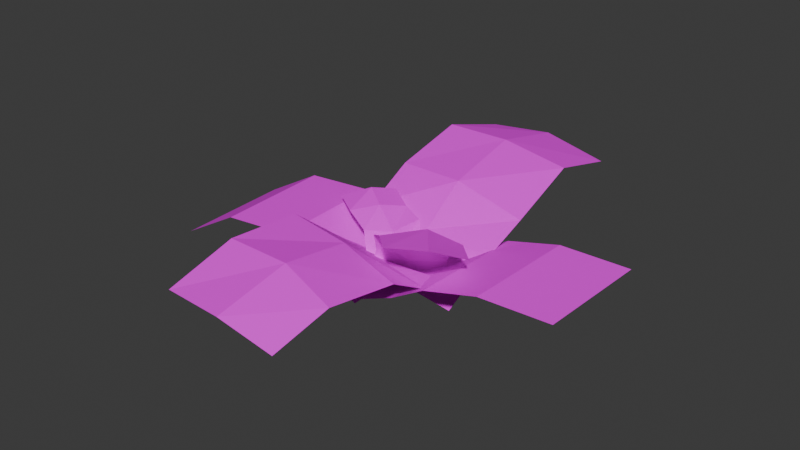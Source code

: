 # Source: fern.blend  (saved by Blender 4.3.34; exported with 4.5.12 LTS)
import bpy
from mathutils import Matrix  # noqa: F401  (used for matrix-valued properties, if any)

bpy.ops.wm.read_factory_settings(use_empty=True)
scene = bpy.context.scene
scene.name = 'Scene'

# ---- collections
col_collection = bpy.data.collections.new('Collection'); scene.collection.children.link(col_collection)

# ---- images (referenced by path relative to the original .blend; pixels are not part of the script)
import os
ASSET_DIR = os.environ.get("B2B_ASSET_DIR", "")  # directory of the original .blend (textures are referenced by path, not embedded)
HERE = os.path.dirname(os.path.abspath(__file__))  # packed textures are extracted next to this script under _unpacked/

def load_image(name, relpath, width, height, colorspace="sRGB"):
    """Load a texture the original file referenced (path relative to the .blend, or extracted next to this script)."""
    p = next((c for c in (os.path.join(HERE, relpath), os.path.join(ASSET_DIR, relpath)) if relpath and os.path.exists(c)), "")
    if p:
        img = bpy.data.images.load(p, check_existing=True)
        img.name = name
    else:  # same state as the original file: an image datablock whose file is absent (Cycles renders it pink)
        img = bpy.data.images.new(name, width, height)
        img.source = "FILE"
        img.filepath = "//" + (relpath or name)
    img.colorspace_settings.name = colorspace
    return img
img_fern1_png = load_image('fern1.png', 'fern1.png', 1024, 1024, 'sRGB')

# ---- materials (node trees are filled in below, after node groups)
mat_fern1 = bpy.data.materials.new('fern1')

# ---- material node trees
mat_fern1.use_nodes = True; mat_fern1.node_tree.nodes.clear()
_N = mat_fern1.node_tree.nodes; _L = mat_fern1.node_tree.links
n0 = _N.new('ShaderNodeOutputMaterial'); n0.name = 'Material Output'; n0.location = (341, 252)
n1 = _N.new('ShaderNodeTexImage'); n1.name = 'Image Texture'; n1.location = (-275, 265)
n1.image = img_fern1_png
n1.interpolation = 'Closest'
n1.extension = 'CLIP'
n2 = _N.new('ShaderNodeBsdfPrincipled'); n2.name = 'Principled BSDF'; n2.location = (18, 240)
n2.inputs[2].default_value = 0.6682
_L.new(n1.outputs[0], n2.inputs[0])
_L.new(n1.outputs[1], n2.inputs[4])
_L.new(n2.outputs[0], n0.inputs[0])
n0.is_active_output = True

# ---- world
world_world = bpy.data.worlds.new('World'); scene.world = world_world
world_world.use_nodes = True; world_world.node_tree.nodes.clear()
_N = world_world.node_tree.nodes; _L = world_world.node_tree.links
n0 = _N.new('ShaderNodeOutputWorld'); n0.name = 'World Output'; n0.location = (300, 300)
n1 = _N.new('ShaderNodeBackground'); n1.name = 'Background'; n1.location = (10, 300)
n1.inputs[0].default_value = (0.05088, 0.05088, 0.05088, 1.0)
_L.new(n1.outputs[0], n0.inputs[0])
n0.is_active_output = True
world_world.color = (0.05088, 0.05088, 0.05088)
world_world.sun_shadow_jitter_overblur = 0.0

# ---- meshes
me_fern1_004 = bpy.data.meshes.new('fern1.004')
me_fern1_004.from_pydata([(-0.3059, -0.0418, 0.0), (0.2795, -0.0418, 0.0), (-0.33, 0.9278, -0.1597), (0.2554, 0.9278, -0.1597), (-0.01319, -0.0418, 0.0), (-0.03731, 0.9278, -0.1597), (-0.3009, 0.3922, 0.1207), (0.2845, 0.3922, 0.1207), (-0.008223, 0.3922, 0.1207), (-0.3023, 0.1806, 0.0527), (0.2831, 0.1806, 0.0527), (-0.009606, 0.1806, 0.0527), (0.2568, 0.6941, 0.05233), (-0.03592, 0.6941, 0.05233), (-0.3286, 0.6941, 0.05233)], [], [(13, 12, 3, 5), (14, 13, 5, 2), (9, 11, 8, 6), (11, 10, 7, 8), (4, 1, 10, 11), (0, 4, 11, 9), (6, 8, 13, 14), (8, 7, 12, 13)])
_uv = me_fern1_004.uv_layers.new(name='UVMap')
_uv.uv.foreach_set('vector', [0.5, 0.75, 1.0, 0.75, 1.0, 1.0, 0.5, 1.0, 0.0, 0.75, 0.5, 0.75, 0.5, 1.0, 0.0, 1.0, 0.0, 0.25, 0.5, 0.25, 0.5, 0.5, 0.0, 0.5, 0.5, 0.25, 1.0, 0.25, 1.0, 0.5, 0.5, 0.5, 0.5, 0.0, 1.0, 0.0, 1.0, 0.25, 0.5, 0.25, 0.0, 0.0, 0.5, 0.0, 0.5, 0.25, 0.0, 0.25, 0.0, 0.5, 0.5, 0.5, 0.5, 0.75, 0.0, 0.75, 0.5, 0.5, 1.0, 0.5, 1.0, 0.75, 0.5, 0.75])
me_fern1_004.materials.append(mat_fern1)
me_fern1_004.update()
me_fern1_008 = bpy.data.meshes.new('fern1.008')
me_fern1_008.from_pydata([(-0.3059, -0.0418, 0.0), (0.2795, -0.0418, 0.0), (-0.2964, 0.8811, -0.1493), (0.2628, 0.8839, -0.1073), (-0.01319, -0.0418, 0.0), (-0.05737, 0.9424, -0.146), (-0.3104, 0.3911, 0.07233), (0.2962, 0.3786, 0.07548), (-0.008223, 0.3922, 0.1207), (-0.3022, 0.1748, 0.04735), (0.2865, 0.1952, 0.05256), (-0.00964, 0.181, 0.05274), (0.2576, 0.6864, 0.04205), (-0.03592, 0.6941, 0.05233), (-0.3223, 0.6801, 0.02131)], [], [(13, 12, 3, 5), (14, 13, 5, 2), (9, 11, 8, 6), (11, 10, 7, 8), (4, 1, 10, 11), (0, 4, 11, 9), (6, 8, 13, 14), (8, 7, 12, 13)])
_uv = me_fern1_008.uv_layers.new(name='UVMap')
_uv.uv.foreach_set('vector', [0.5, 0.75, 1.0, 0.75, 1.0, 1.0, 0.5, 1.0, 0.0, 0.75, 0.5, 0.75, 0.5, 1.0, 0.0, 1.0, 0.0, 0.25, 0.5, 0.25, 0.5, 0.5, 0.0, 0.5, 0.5, 0.25, 1.0, 0.25, 1.0, 0.5, 0.5, 0.5, 0.5, 0.0, 1.0, 0.0, 1.0, 0.25, 0.5, 0.25, 0.0, 0.0, 0.5, 0.0, 0.5, 0.25, 0.0, 0.25, 0.0, 0.5, 0.5, 0.5, 0.5, 0.75, 0.0, 0.75, 0.5, 0.5, 1.0, 0.5, 1.0, 0.75, 0.5, 0.75])
me_fern1_008.materials.append(mat_fern1)
me_fern1_008.update()
me_fern1_009 = bpy.data.meshes.new('fern1.009')
me_fern1_009.from_pydata([(-0.3059, -0.0418, 0.0), (0.2795, -0.0418, 0.0), (-0.4052, 0.8904, 0.04314), (0.1802, 0.8904, 0.04314), (-0.01319, -0.0418, 0.0), (-0.1125, 0.8904, 0.04314), (-0.304, 0.3532, 0.118), (0.2813, 0.3532, 0.118), (-0.01134, 0.3532, 0.118), (-0.3023, 0.1806, 0.0527), (0.2831, 0.1806, 0.0527), (-0.009606, 0.1806, 0.0527), (0.2458, 0.5933, 0.1253), (-0.04691, 0.5933, 0.1253), (-0.3396, 0.5933, 0.1253)], [], [(13, 12, 3, 5), (14, 13, 5, 2), (9, 11, 8, 6), (11, 10, 7, 8), (4, 1, 10, 11), (0, 4, 11, 9), (6, 8, 13, 14), (8, 7, 12, 13)])
_uv = me_fern1_009.uv_layers.new(name='UVMap')
_uv.uv.foreach_set('vector', [0.5, 0.75, 1.0, 0.75, 1.0, 1.0, 0.5, 1.0, 0.0, 0.75, 0.5, 0.75, 0.5, 1.0, 0.0, 1.0, 0.0, 0.25, 0.5, 0.25, 0.5, 0.5, 0.0, 0.5, 0.5, 0.25, 1.0, 0.25, 1.0, 0.5, 0.5, 0.5, 0.5, 0.0, 1.0, 0.0, 1.0, 0.25, 0.5, 0.25, 0.0, 0.0, 0.5, 0.0, 0.5, 0.25, 0.0, 0.25, 0.0, 0.5, 0.5, 0.5, 0.5, 0.75, 0.0, 0.75, 0.5, 0.5, 1.0, 0.5, 1.0, 0.75, 0.5, 0.75])
me_fern1_009.materials.append(mat_fern1)
me_fern1_009.update()
me_fern1_010 = bpy.data.meshes.new('fern1.010')
me_fern1_010.from_pydata([(-0.2809, -0.0281, 0.04645), (0.252, 0.0202, 0.04231), (-0.3017, 0.8836, -0.1861), (0.2738, 0.9054, -0.189), (-0.01319, -0.0418, 0.0), (-0.03731, 0.9278, -0.1597), (-0.2993, 0.3941, 0.06433), (0.2845, 0.3922, 0.1207), (-0.005503, 0.3865, 0.1108), (-0.289, 0.1954, 0.03882), (0.2749, 0.1867, 0.05693), (-0.009606, 0.1806, 0.0527), (0.2706, 0.6851, 0.01538), (-0.03206, 0.6765, 0.03656), (-0.306, 0.6893, -0.01744)], [], [(13, 12, 3, 5), (14, 13, 5, 2), (9, 11, 8, 6), (11, 10, 7, 8), (4, 1, 10, 11), (0, 4, 11, 9), (6, 8, 13, 14), (8, 7, 12, 13)])
_uv = me_fern1_010.uv_layers.new(name='UVMap')
_uv.uv.foreach_set('vector', [0.5, 0.75, 1.0, 0.75, 1.0, 1.0, 0.5, 1.0, 0.0, 0.75, 0.5, 0.75, 0.5, 1.0, 0.0, 1.0, 0.0, 0.25, 0.5, 0.25, 0.5, 0.5, 0.0, 0.5, 0.5, 0.25, 1.0, 0.25, 1.0, 0.5, 0.5, 0.5, 0.5, 0.0, 1.0, 0.0, 1.0, 0.25, 0.5, 0.25, 0.0, 0.0, 0.5, 0.0, 0.5, 0.25, 0.0, 0.25, 0.0, 0.5, 0.5, 0.5, 0.5, 0.75, 0.0, 0.75, 0.5, 0.5, 1.0, 0.5, 1.0, 0.75, 0.5, 0.75])
me_fern1_010.materials.append(mat_fern1)
me_fern1_010.update()
me_fern1_011 = bpy.data.meshes.new('fern1.011')
me_fern1_011.from_pydata([(-0.3059, -0.0418, 0.0), (0.2795, -0.0418, 0.0), (-0.3529, 0.8795, -0.3344), (0.1984, 0.8806, -0.26), (-0.01319, -0.0418, 0.0), (-0.07018, 0.9056, -0.1942), (-0.2859, 0.4425, 0.1049), (0.2814, 0.4919, 0.08788), (-0.008223, 0.3922, 0.1207), (-0.2761, 0.2288, 0.03817), (0.2867, 0.224, 0.03865), (-0.009606, 0.1806, 0.0527), (0.2138, 0.6602, -0.05229), (-0.06887, 0.6874, 0.006911), (-0.3571, 0.6724, -0.05211)], [], [(13, 12, 3, 5), (14, 13, 5, 2), (9, 11, 8, 6), (11, 10, 7, 8), (4, 1, 10, 11), (0, 4, 11, 9), (6, 8, 13, 14), (8, 7, 12, 13)])
_uv = me_fern1_011.uv_layers.new(name='UVMap')
_uv.uv.foreach_set('vector', [0.5, 0.75, 1.0, 0.75, 1.0, 1.0, 0.5, 1.0, 0.0, 0.75, 0.5, 0.75, 0.5, 1.0, 0.0, 1.0, 0.0, 0.25, 0.5, 0.25, 0.5, 0.5, 0.0, 0.5, 0.5, 0.25, 1.0, 0.25, 1.0, 0.5, 0.5, 0.5, 0.5, 0.0, 1.0, 0.0, 1.0, 0.25, 0.5, 0.25, 0.0, 0.0, 0.5, 0.0, 0.5, 0.25, 0.0, 0.25, 0.0, 0.5, 0.5, 0.5, 0.5, 0.75, 0.0, 0.75, 0.5, 0.5, 1.0, 0.5, 1.0, 0.75, 0.5, 0.75])
me_fern1_011.materials.append(mat_fern1)
me_fern1_011.update()
me_fern1_012 = bpy.data.meshes.new('fern1.012')
me_fern1_012.from_pydata([(-0.3059, -0.0418, 0.0), (0.2287, 0.01671, 0.03567), (-0.2935, 0.8286, -0.2191), (0.2933, 0.8272, -0.1941), (-0.01319, -0.0418, 0.0), (0.01915, 0.9825, -0.2631), (-0.2851, 0.4682, 0.07103), (0.2845, 0.3922, 0.1207), (-0.008223, 0.3922, 0.1207), (-0.2854, 0.2474, 0.04546), (0.2312, 0.2323, 0.09686), (-0.009606, 0.1806, 0.0527), (0.2838, 0.6201, 0.001947), (-0.03592, 0.6941, 0.05233), (-0.3047, 0.6275, -0.005829)], [], [(13, 12, 3, 5), (14, 13, 5, 2), (9, 11, 8, 6), (11, 10, 7, 8), (4, 1, 10, 11), (0, 4, 11, 9), (6, 8, 13, 14), (8, 7, 12, 13)])
_uv = me_fern1_012.uv_layers.new(name='UVMap')
_uv.uv.foreach_set('vector', [0.5, 0.75, 1.0, 0.75, 1.0, 1.0, 0.5, 1.0, 0.0, 0.75, 0.5, 0.75, 0.5, 1.0, 0.0, 1.0, 0.0, 0.25, 0.5, 0.25, 0.5, 0.5, 0.0, 0.5, 0.5, 0.25, 1.0, 0.25, 1.0, 0.5, 0.5, 0.5, 0.5, 0.0, 1.0, 0.0, 1.0, 0.25, 0.5, 0.25, 0.0, 0.0, 0.5, 0.0, 0.5, 0.25, 0.0, 0.25, 0.0, 0.5, 0.5, 0.5, 0.5, 0.75, 0.0, 0.75, 0.5, 0.5, 1.0, 0.5, 1.0, 0.75, 0.5, 0.75])
me_fern1_012.materials.append(mat_fern1)
me_fern1_012.update()

# ---- objects
ob_fern1_002 = bpy.data.objects.new('fern1.002', me_fern1_004)
ob_fern1_003 = bpy.data.objects.new('fern1.003', me_fern1_008)
ob_fern1_004 = bpy.data.objects.new('fern1.004', me_fern1_009)
ob_fern1_006 = bpy.data.objects.new('fern1.006', me_fern1_010)
ob_fern1_007 = bpy.data.objects.new('fern1.007', me_fern1_011)
ob_fern1_008 = bpy.data.objects.new('fern1.008', me_fern1_012)

# ---- transforms, parenting, visibility, modifiers, constraints
ob_fern1_002.location = (-0.04997, -0.001999, -0.004488)
ob_fern1_002.rotation_euler = (0.2228, 0.006374, 1.624)
ob_fern1_002.scale = (0.9757, 0.9757, 0.9757)
ob_fern1_003.location = (-0.006501, 0.02368, -0.003043)
ob_fern1_003.rotation_euler = (0.4551, 0.0571, -0.08904)
ob_fern1_003.scale = (1.181, 1.181, 1.181)
ob_fern1_004.location = (0.0186, 0.01074, -0.0154)
ob_fern1_004.rotation_euler = (0.1655, -0.0246, -1.576)
ob_fern1_004.scale = (1.011, 1.011, 1.011)
ob_fern1_006.location = (0.001307, 0.0355, 0.003081)
ob_fern1_006.rotation_euler = (0.3781, -0.01834, -3.259)
ob_fern1_006.scale = (1.106, 1.106, 1.106)
ob_fern1_007.location = (-0.008183, -0.006723, -0.0002719)
ob_fern1_007.rotation_euler = (0.9385, 0.03527, 0.9924)
ob_fern1_007.scale = (0.458, 0.458, 0.458)
ob_fern1_008.location = (0.02191, -0.009994, -0.002915)
ob_fern1_008.rotation_euler = (0.9415, -0.1754, -2.341)
ob_fern1_008.scale = (0.5969, 0.5969, 0.5969)

# ---- collection membership
col_collection.objects.link(ob_fern1_002)
col_collection.objects.link(ob_fern1_003)
col_collection.objects.link(ob_fern1_004)
col_collection.objects.link(ob_fern1_006)
col_collection.objects.link(ob_fern1_007)
col_collection.objects.link(ob_fern1_008)

# ---- scene / render settings (as saved in the file)
scene.frame_start = 1; scene.frame_end = 250; scene.frame_set(1)
scene.render.engine = 'BLENDER_EEVEE_NEXT'
bpy.context.view_layer.update()

# ---- added for rendering (the .blend has no active camera and no usable light): camera, sun
cam_auto = bpy.data.cameras.new('AutoCamera')
cam_auto.lens = 50.0
cam_auto.sensor_width = 36.0
cam_auto.clip_end = 1000.0
ob_auto_camera = bpy.data.objects.new('AutoCamera', cam_auto)
scene.collection.objects.link(ob_auto_camera)
ob_auto_camera.location = (2.73168, -3.27104, 2.42435)
ob_auto_camera.rotation_euler = (1.09748, -7.21219e-08, 0.694738)
scene.camera = ob_auto_camera
light_auto_sun = bpy.data.lights.new('AutoSun', 'SUN')
light_auto_sun.energy = 3.0
light_auto_sun.angle = 0.0523599
ob_auto_sun = bpy.data.objects.new('AutoSun', light_auto_sun)
scene.collection.objects.link(ob_auto_sun)
ob_auto_sun.rotation_euler = (0.872665, 0.174533, 0.523599)
bpy.context.view_layer.update()
